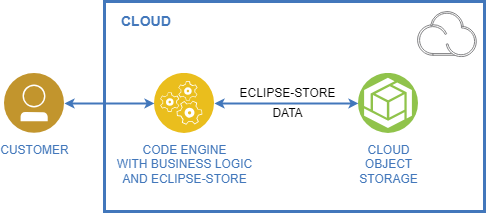

The diagram above was exported from draw.io. Its source (the exported page's mxGraphModel, read from the mxfile embedded in the PNG):
<mxGraphModel dx="1838" dy="1069" grid="1" gridSize="10" guides="1" tooltips="1" connect="1" arrows="1" fold="1" page="1" pageScale="1" pageWidth="1169" pageHeight="827" background="none" math="0" shadow="0">
  <root>
    <mxCell id="0" />
    <mxCell id="1" parent="0" />
    <mxCell id="2" value="" style="rounded=0;whiteSpace=wrap;html=1;fontSize=12;align=right;fillColor=#ffffff;strokeColor=#4277BB;fontColor=none;fontStyle=1;startSize=0;shadow=0;strokeWidth=3;" vertex="1" parent="1">
      <mxGeometry x="1433" y="630" width="380" height="210" as="geometry" />
    </mxCell>
    <mxCell id="3" value="" style="html=1;labelBackgroundColor=#ffffff;startArrow=classic;startFill=1;startSize=4;endArrow=classic;endFill=1;endSize=4;jettySize=auto;orthogonalLoop=1;strokeWidth=2;fontSize=11;rounded=0;edgeStyle=none;curved=1;strokeColor=#4277BB;fontColor=#000000;" edge="1" source="5" target="6" parent="1">
      <mxGeometry width="60" height="60" relative="1" as="geometry">
        <mxPoint x="1573" y="852.9" as="sourcePoint" />
        <mxPoint x="1633" y="792.9" as="targetPoint" />
      </mxGeometry>
    </mxCell>
    <mxCell id="4" value="&lt;font style=&quot;font-size: 12px;&quot;&gt;ECLIPSE-STORE&lt;br&gt;DATA&lt;/font&gt;" style="edgeLabel;html=1;align=center;verticalAlign=middle;resizable=0;points=[];fontSize=16;labelBackgroundColor=none;" connectable="0" vertex="1" parent="3">
      <mxGeometry x="-0.1684" y="1" relative="1" as="geometry">
        <mxPoint x="12" y="-1" as="offset" />
      </mxGeometry>
    </mxCell>
    <mxCell id="5" value="CODE ENGINE&lt;br&gt;WITH BUSINESS LOGIC&lt;br&gt;AND ECLIPSE-STORE" style="image;aspect=fixed;perimeter=ellipsePerimeter;html=1;align=center;shadow=0;dashed=0;fontColor=#4277BB;labelBackgroundColor=default;fontSize=12;spacingTop=3;image=img/lib/ibm/applications/runtime_services.svg;spacingBottom=0;" vertex="1" parent="1">
      <mxGeometry x="1483" y="701.9" width="60" height="60" as="geometry" />
    </mxCell>
    <mxCell id="6" value="CLOUD&lt;br style=&quot;border-color: var(--border-color);&quot;&gt;OBJECT&lt;br style=&quot;border-color: var(--border-color);&quot;&gt;STORAGE" style="image;aspect=fixed;perimeter=ellipsePerimeter;html=1;align=center;shadow=0;dashed=0;fontColor=#4277BB;labelBackgroundColor=default;fontSize=12;spacingTop=3;image=img/lib/ibm/vpc/ObjectStorage.svg;" vertex="1" parent="1">
      <mxGeometry x="1687" y="701.9" width="60" height="60" as="geometry" />
    </mxCell>
    <mxCell id="7" value="CUSTOMER" style="image;aspect=fixed;perimeter=ellipsePerimeter;html=1;align=center;shadow=0;dashed=0;fontColor=#4277BB;labelBackgroundColor=default;fontSize=12;spacingTop=3;image=img/lib/ibm/users/user.svg;" vertex="1" parent="1">
      <mxGeometry x="1333" y="701.9" width="60" height="60" as="geometry" />
    </mxCell>
    <mxCell id="8" value="" style="html=1;labelBackgroundColor=#ffffff;startArrow=classic;startFill=1;startSize=4;endArrow=classic;endFill=1;endSize=4;jettySize=auto;orthogonalLoop=1;strokeWidth=2;fontSize=11;rounded=0;edgeStyle=none;curved=1;strokeColor=#4277BB;fontColor=#000000;" edge="1" source="7" target="5" parent="1">
      <mxGeometry width="60" height="60" relative="1" as="geometry">
        <mxPoint x="1553" y="742" as="sourcePoint" />
        <mxPoint x="1697" y="742" as="targetPoint" />
      </mxGeometry>
    </mxCell>
    <mxCell id="9" value="CLOUD" style="text;html=1;align=left;verticalAlign=middle;fontColor=#4277BB;shadow=0;dashed=0;strokeColor=none;fillColor=none;labelBackgroundColor=none;fontStyle=1;fontSize=14;spacingLeft=5;" vertex="1" parent="1">
      <mxGeometry x="1443" y="640" width="185" height="20" as="geometry" />
    </mxCell>
    <mxCell id="10" value="" style="image;aspect=fixed;perimeter=ellipsePerimeter;html=1;align=center;shadow=0;dashed=0;fontColor=#4277BB;labelBackgroundColor=default;fontSize=12;spacingTop=3;image=img/lib/ibm/miscellaneous/ibm_public_cloud.svg;" vertex="1" parent="1">
      <mxGeometry x="1746" y="640" width="60" height="46.2" as="geometry" />
    </mxCell>
  </root>
</mxGraphModel>